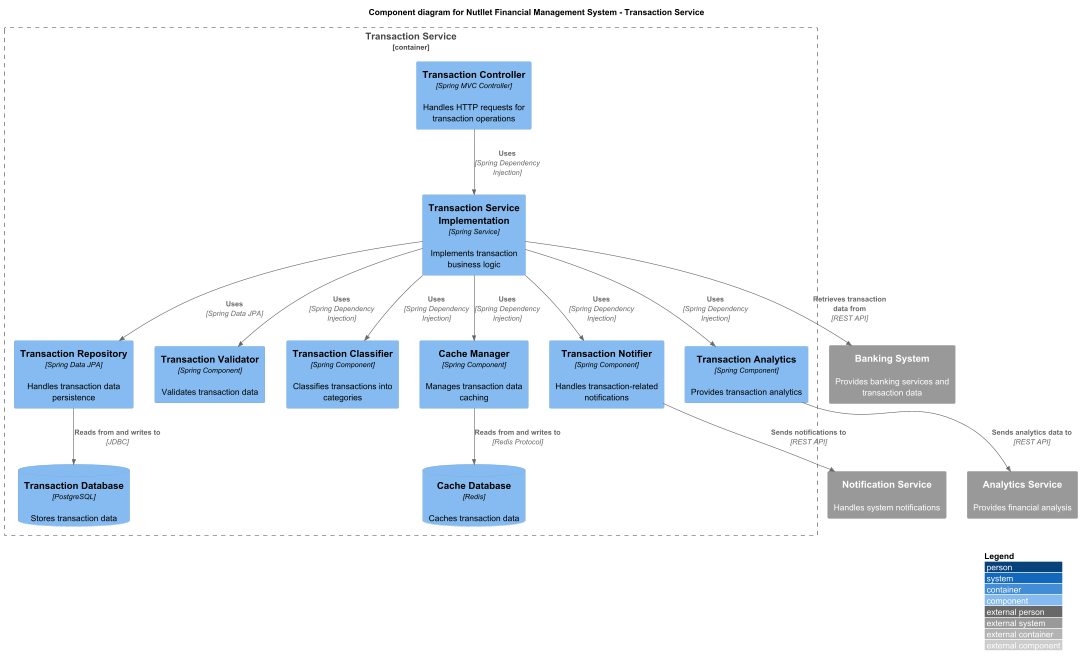

The diagram above was rendered by PlantUML. Its source (embedded in the PNG):
@startuml C4_Component
!include https://raw.githubusercontent.com/plantuml-stdlib/C4-PlantUML/master/C4_Component.puml

LAYOUT_WITH_LEGEND()

title Component diagram for Nutllet Financial Management System - Transaction Service

Container_Boundary(transaction_service, "Transaction Service") {
    Component(transaction_controller, "Transaction Controller", "Spring MVC Controller", "Handles HTTP requests for transaction operations")
    Component(transaction_service_impl, "Transaction Service Implementation", "Spring Service", "Implements transaction business logic")
    Component(transaction_repository, "Transaction Repository", "Spring Data JPA", "Handles transaction data persistence")
    Component(transaction_validator, "Transaction Validator", "Spring Component", "Validates transaction data")
    Component(transaction_classifier, "Transaction Classifier", "Spring Component", "Classifies transactions into categories")
    Component(transaction_notifier, "Transaction Notifier", "Spring Component", "Handles transaction-related notifications")
    Component(transaction_analytics, "Transaction Analytics", "Spring Component", "Provides transaction analytics")
    Component(cache_manager, "Cache Manager", "Spring Component", "Manages transaction data caching")
    
    ComponentDb(transaction_db, "Transaction Database", "PostgreSQL", "Stores transaction data")
    ComponentDb(cache_db, "Cache Database", "Redis", "Caches transaction data")
}

System_Ext(banking_system, "Banking System", "Provides banking services and transaction data")
System_Ext(notification_service, "Notification Service", "Handles system notifications")
System_Ext(analytics_service, "Analytics Service", "Provides financial analysis")

Rel(transaction_controller, transaction_service_impl, "Uses", "Spring Dependency Injection")
Rel(transaction_service_impl, transaction_repository, "Uses", "Spring Data JPA")
Rel(transaction_service_impl, transaction_validator, "Uses", "Spring Dependency Injection")
Rel(transaction_service_impl, transaction_classifier, "Uses", "Spring Dependency Injection")
Rel(transaction_service_impl, transaction_notifier, "Uses", "Spring Dependency Injection")
Rel(transaction_service_impl, transaction_analytics, "Uses", "Spring Dependency Injection")
Rel(transaction_service_impl, cache_manager, "Uses", "Spring Dependency Injection")

Rel(transaction_repository, transaction_db, "Reads from and writes to", "JDBC")
Rel(cache_manager, cache_db, "Reads from and writes to", "Redis Protocol")

Rel(transaction_service_impl, banking_system, "Retrieves transaction data from", "REST API")
Rel(transaction_notifier, notification_service, "Sends notifications to", "REST API")
Rel(transaction_analytics, analytics_service, "Sends analytics data to", "REST API")

@enduml